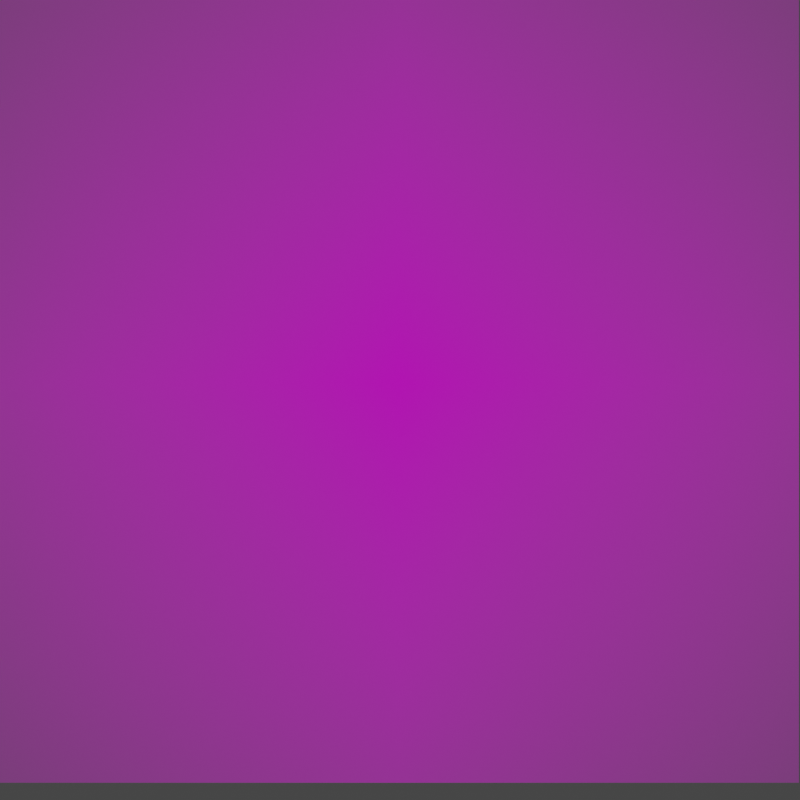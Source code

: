 # Source: remake.blend  (saved by Blender 3.5.10; exported with 4.5.12 LTS)
import bpy
from mathutils import Matrix  # noqa: F401  (used for matrix-valued properties, if any)

bpy.ops.wm.read_factory_settings(use_empty=True)
scene = bpy.context.scene
scene.name = 'Scene'

# ---- collections
col_collection = bpy.data.collections.new('Collection'); scene.collection.children.link(col_collection)

# ---- images (referenced by path relative to the original .blend; pixels are not part of the script)
import os
ASSET_DIR = os.environ.get("B2B_ASSET_DIR", "")  # directory of the original .blend (textures are referenced by path, not embedded)
HERE = os.path.dirname(os.path.abspath(__file__))  # packed textures are extracted next to this script under _unpacked/

def load_image(name, relpath, width, height, colorspace="sRGB"):
    """Load a texture the original file referenced (path relative to the .blend, or extracted next to this script)."""
    p = next((c for c in (os.path.join(HERE, relpath), os.path.join(ASSET_DIR, relpath)) if relpath and os.path.exists(c)), "")
    if p:
        img = bpy.data.images.load(p, check_existing=True)
        img.name = name
    else:  # same state as the original file: an image datablock whose file is absent (Cycles renders it pink)
        img = bpy.data.images.new(name, width, height)
        img.source = "FILE"
        img.filepath = "//" + (relpath or name)
    img.colorspace_settings.name = colorspace
    return img
img_light_turnoff0014_png = load_image('light_turnoff0014.png', 'light_turnoff0014.png', 1024, 1024, 'sRGB')

# ---- materials (node trees are filled in below, after node groups)
mat_light_turnoff0014 = bpy.data.materials.new('light_turnoff0014')
mat_light_turnoff0014.surface_render_method = 'BLENDED'
mat_light_turnoff0014.blend_method = 'BLEND'

# ---- material node trees
mat_light_turnoff0014.use_nodes = True; mat_light_turnoff0014.node_tree.nodes.clear()
_N = mat_light_turnoff0014.node_tree.nodes; _L = mat_light_turnoff0014.node_tree.links
n0 = _N.new('ShaderNodeOutputMaterial'); n0.name = 'Material Output'; n0.location = (300, 300)
n1 = _N.new('ShaderNodeTexImage'); n1.name = 'Image Texture'; n1.location = (-200, 300)
n1.image = img_light_turnoff0014_png
n1.extension = 'CLIP'
n2 = _N.new('ShaderNodeBsdfPrincipled'); n2.name = 'Principled BSDF'; n2.location = (0, 300)
n2.distribution = 'GGX'
n2.subsurface_method = 'RANDOM_WALK_SKIN'
n2.inputs[3].default_value = 1.45
n2.inputs[27].default_value = (0.0, 0.0, 0.0, 1.0)
n2.inputs[28].default_value = 1.0
_L.new(n1.outputs[0], n2.inputs[0])
_L.new(n1.outputs[1], n2.inputs[4])
_L.new(n2.outputs[0], n0.inputs[0])
n0.is_active_output = True

# ---- world
world_world = bpy.data.worlds.new('World'); scene.world = world_world
world_world.use_nodes = True; world_world.node_tree.nodes.clear()
_N = world_world.node_tree.nodes; _L = world_world.node_tree.links
n0 = _N.new('ShaderNodeOutputWorld'); n0.name = 'World Output'; n0.location = (300, 300)
n1 = _N.new('ShaderNodeBackground'); n1.name = 'Background'; n1.location = (10, 300)
n1.inputs[0].default_value = (0.05088, 0.05088, 0.05088, 1.0)
_L.new(n1.outputs[0], n0.inputs[0])
n0.is_active_output = True
world_world.color = (0.05088, 0.05088, 0.05088)
world_world.use_sun_shadow = False
world_world.sun_shadow_jitter_overblur = 0.0

# ---- cameras
cam_camera_001 = bpy.data.cameras.new('Camera.001')
cam_camera_001.type = 'ORTHO'
cam_camera_001.ortho_scale = 5.0
cam_camera_001.shift_x = 0.005
cam_camera_001.shift_y = 0.025

# ---- meshes
me_light_turnoff0014 = bpy.data.meshes.new('light_turnoff0014')
me_light_turnoff0014.from_pydata([(-0.5, -0.5, 0.0), (0.5, -0.5, 0.0), (-0.5, 0.5, 0.0), (0.5, 0.5, 0.0)], [], [(0, 1, 3, 2)])
_uv = me_light_turnoff0014.uv_layers.new(name='UVMap')
_uv.uv.foreach_set('vector', [0.0, 0.0, 1.0, 0.0, 1.0, 1.0, 0.0, 1.0])
me_light_turnoff0014.materials.append(mat_light_turnoff0014)
me_light_turnoff0014.update()

# ---- objects
ob_setref1 = bpy.data.objects.new('setRef1', img_light_turnoff0014_png)
ob_main = bpy.data.objects.new('main', None)
ob_setref2 = bpy.data.objects.new('setRef2', None)
ob_camera = bpy.data.objects.new('Camera', cam_camera_001)
ob_light_turnoff0014 = bpy.data.objects.new('light_turnoff0014', me_light_turnoff0014)

# ---- transforms, parenting, visibility, modifiers, constraints
ob_setref1.location = (0.0, 0.01602, 0.1129)
ob_setref1.rotation_euler = (1.571, 0.0, 1.571)
ob_setref1.empty_display_type = 'IMAGE'
ob_setref1.empty_display_size = 5.0
ob_setref1.hide_render = True
ob_main.location = (0.0, 0.0, 0.0)
ob_main.rotation_euler = (1.571, 0.0, 1.571)
ob_main.empty_display_type = 'IMAGE'
ob_main.empty_display_size = 5.0
ob_main.hide_render = True
ob_setref2.location = (0.0, 0.0, 0.1162)
ob_setref2.rotation_euler = (1.571, 0.0, 1.571)
ob_setref2.empty_display_type = 'IMAGE'
ob_setref2.empty_display_size = 5.0
ob_setref2.hide_render = True
ob_camera.location = (1.5, -0.01, -0.12)
ob_camera.rotation_euler = (1.571, 0.0, 1.571)
ob_light_turnoff0014.location = (0.0, 0.007755, 0.1134)
ob_light_turnoff0014.rotation_euler = (1.571, 0.0, 1.571)
ob_light_turnoff0014.scale = (5.0, 5.0, 5.0)

# ---- collection membership
col_collection.objects.link(ob_setref1)
col_collection.objects.link(ob_main)
col_collection.objects.link(ob_setref2)
col_collection.objects.link(ob_camera)
col_collection.objects.link(ob_light_turnoff0014)

# ---- scene / render settings (as saved in the file)
scene.camera = ob_camera
scene.frame_start = 1; scene.frame_end = 250; scene.frame_set(1)
scene.render.engine = 'BLENDER_EEVEE_NEXT'
scene.render.image_settings.color_depth = '16'
scene.render.resolution_x = 1080
scene.render.film_transparent = True
scene.cycles.sampling_pattern = 'TABULATED_SOBOL'
scene.view_settings.view_transform = 'Filmic'
bpy.context.view_layer.update()

# ---- added for rendering (the .blend has no usable light): sun
light_auto_sun = bpy.data.lights.new('AutoSun', 'SUN')
light_auto_sun.energy = 3.0
light_auto_sun.angle = 0.0523599
ob_auto_sun = bpy.data.objects.new('AutoSun', light_auto_sun)
scene.collection.objects.link(ob_auto_sun)
ob_auto_sun.rotation_euler = (0.872665, 0.174533, 0.523599)
bpy.context.view_layer.update()
